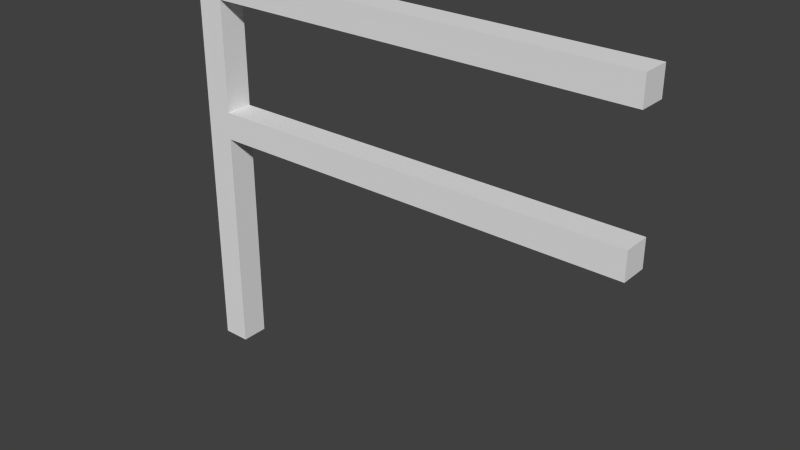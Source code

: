 # Source: Guard_Rail.blend  (saved by Blender 2.76.0; exported with 4.5.12 LTS)
import bpy
from mathutils import Matrix  # noqa: F401  (used for matrix-valued properties, if any)

bpy.ops.wm.read_factory_settings(use_empty=True)
scene = bpy.context.scene
scene.name = 'Scene'

# ---- collections
col_collection_1 = bpy.data.collections.new('Collection 1'); scene.collection.children.link(col_collection_1)

# ---- world
world_world = bpy.data.worlds.new('World'); scene.world = world_world
world_world.color = (0.05088, 0.05088, 0.05088)
world_world.use_sun_shadow = False
world_world.sun_shadow_jitter_overblur = 0.0
world_world.cycles.sampling_method = 'MANUAL'
world_world.cycles.sample_map_resolution = 256

# ---- meshes
me_plane_011 = bpy.data.meshes.new('Plane.011')
me_plane_011.from_pydata([(0.06, -0.06, 0.5), (0.06, 0.0, 0.5), (0.06, 0.0, 0.0), (0.0, 0.0, 0.0), (0.0, -0.06, 0.0), (0.06, -0.06, 0.0), (0.06, -0.06, 0.56), (0.06, 0.0, 0.56), (0.06, -0.06, 0.8), (0.06, 0.0, 0.8), (7.451e-09, -0.06, 0.86), (7.451e-09, 0.0, 0.86), (1.0, -0.06, 0.8), (1.0, 0.0, 0.8), (1.0, -0.06, 0.86), (1.0, 0.0, 0.86), (1.0, -0.06, 0.5), (1.0, 0.0, 0.5), (1.0, -0.06, 0.56), (1.0, 0.0, 0.56), (7.451e-09, -0.06, 0.46), (7.451e-09, 0.0, 0.46)], [], [(6, 19, 7), (0, 18, 6), (18, 0, 16), (18, 19, 6), (14, 8, 12), (9, 12, 8), (8, 14, 10), (12, 9, 13), (10, 15, 11), (10, 14, 15), (4, 5, 0), (1, 0, 5), (5, 2, 1), (8, 6, 9), (7, 9, 6), (11, 21, 10), (20, 10, 21), (21, 3, 20), (4, 20, 3), (4, 0, 20), (10, 6, 8), (10, 20, 6), (6, 20, 0), (0, 1, 16), (16, 1, 17), (7, 19, 1), (1, 19, 17), (11, 15, 9), (9, 15, 13), (9, 7, 11), (11, 7, 21), (7, 1, 21), (2, 3, 1), (21, 1, 3), (2, 5, 3), (4, 3, 5), (18, 16, 19), (12, 15, 14), (13, 15, 12), (16, 17, 19)])
_uv = me_plane_011.uv_layers.new(name='UVMap')
_uv.uv.foreach_set('vector', [0.07653, 0.9854, 0.1071, 0.5291, 0.1071, 0.9854, 0.6684, 0.04369, 0.6378, 0.5, 0.6378, 0.04369, 0.6378, 0.5, 0.6684, 0.04369, 0.6684, 0.5, 0.07653, 0.5291, 0.1071, 0.5291, 0.07653, 0.9854, 0.4847, 0.5, 0.5153, 0.04369, 0.5153, 0.5, 0.1378, 0.9854, 0.1684, 0.5291, 0.1684, 0.9854, 0.5153, 0.04369, 0.4847, 0.5, 0.4847, 0.01456, 0.1684, 0.5291, 0.1378, 0.9854, 0.1378, 0.5291, 0.9541, 0.5, 0.9847, 0.01456, 0.9847, 0.5, 0.9541, 0.5, 0.9541, 0.01456, 0.9847, 0.01456, 0.9235, 0.01456, 0.9235, 0.04369, 0.6684, 0.04369, 0.2908, 0.7718, 0.2602, 0.7718, 0.2602, 0.5291, 0.2602, 0.5291, 0.2908, 0.5291, 0.2908, 0.7718, 0.3214, 0.6456, 0.3214, 0.5291, 0.352, 0.6456, 0.352, 0.5291, 0.352, 0.6456, 0.3214, 0.5291, 0.2296, 0.5291, 0.2296, 0.7233, 0.199, 0.5291, 0.199, 0.7233, 0.199, 0.5291, 0.2296, 0.7233, 0.2296, 0.7233, 0.2296, 0.9466, 0.199, 0.7233, 0.199, 0.9466, 0.199, 0.7233, 0.2296, 0.9466, 0.9235, 0.01456, 0.6684, 0.04369, 0.6888, 0.01456, 0.4847, 0.01456, 0.6378, 0.04369, 0.5153, 0.04369, 0.4847, 0.01456, 0.6888, 0.01456, 0.6378, 0.04369, 0.6378, 0.04369, 0.6888, 0.01456, 0.6684, 0.04369, 0.04592, 0.9854, 0.01531, 0.9854, 0.04592, 0.5291, 0.04592, 0.5291, 0.01531, 0.9854, 0.01531, 0.5291, 0.1684, 0.4709, 0.1684, 0.01456, 0.199, 0.4709, 0.199, 0.4709, 0.1684, 0.01456, 0.199, 0.01456, 0.01531, 0.5, 0.01531, 0.01456, 0.04592, 0.4709, 0.04592, 0.4709, 0.01531, 0.01456, 0.04592, 0.01456, 0.04592, 0.4709, 0.1684, 0.4709, 0.01531, 0.5, 0.01531, 0.5, 0.1684, 0.4709, 0.2194, 0.5, 0.1684, 0.4709, 0.199, 0.4709, 0.2194, 0.5, 0.4541, 0.4709, 0.4541, 0.5, 0.199, 0.4709, 0.2194, 0.5, 0.199, 0.4709, 0.4541, 0.5, 0.3827, 0.5291, 0.4133, 0.5291, 0.3827, 0.5583, 0.4133, 0.5583, 0.3827, 0.5583, 0.4133, 0.5291, 0.5357, 0.5583, 0.5051, 0.5583, 0.5357, 0.5291, 0.4745, 0.5583, 0.4439, 0.5291, 0.4745, 0.5291, 0.4439, 0.5583, 0.4439, 0.5291, 0.4745, 0.5583, 0.5051, 0.5583, 0.5051, 0.5291, 0.5357, 0.5291])
me_plane_011.use_remesh_preserve_volume = False
me_plane_011.use_remesh_preserve_attributes = False
me_plane_011.use_mirror_vertex_groups = False
me_plane_011.update()

# ---- objects
ob_guard_rail = bpy.data.objects.new('Guard_Rail', me_plane_011)

# ---- transforms, parenting, visibility, modifiers, constraints
ob_guard_rail.location = (0.0, 0.0, 0.0)
ob_guard_rail.lineart.crease_threshold = 0.0

# ---- collection membership
col_collection_1.objects.link(ob_guard_rail)

# ---- scene / render settings (as saved in the file)
scene.frame_start = 1; scene.frame_end = 250; scene.frame_set(194)
scene.render.engine = 'CYCLES'
scene.render.image_settings.file_format = 'JPEG'
scene.render.image_settings.quality = 100
scene.render.dither_intensity = 0.0
scene.cycles.use_denoising = False
scene.cycles.samples = 100
scene.cycles.sampling_pattern = 'TABULATED_SOBOL'
scene.cycles.light_sampling_threshold = 0.0
scene.cycles.use_adaptive_sampling = False
scene.cycles.use_light_tree = False
scene.cycles.blur_glossy = 0.0
scene.cycles.pixel_filter_type = 'GAUSSIAN'
scene.cycles.sample_clamp_indirect = 0.0
scene.view_settings.view_transform = 'Standard'
bpy.context.view_layer.update()

# ---- added for rendering (the .blend has no active camera and no usable light): camera, sun
cam_auto = bpy.data.cameras.new('AutoCamera')
cam_auto.lens = 50.0
cam_auto.sensor_width = 36.0
cam_auto.clip_end = 1000.0
ob_auto_camera = bpy.data.objects.new('AutoCamera', cam_auto)
scene.collection.objects.link(ob_auto_camera)
ob_auto_camera.location = (1.72158, -1.49589, 1.40726)
ob_auto_camera.rotation_euler = (1.09748, -7.21219e-08, 0.694738)
scene.camera = ob_auto_camera
light_auto_sun = bpy.data.lights.new('AutoSun', 'SUN')
light_auto_sun.energy = 3.0
light_auto_sun.angle = 0.0523599
ob_auto_sun = bpy.data.objects.new('AutoSun', light_auto_sun)
scene.collection.objects.link(ob_auto_sun)
ob_auto_sun.rotation_euler = (0.872665, 0.174533, 0.523599)
bpy.context.view_layer.update()
